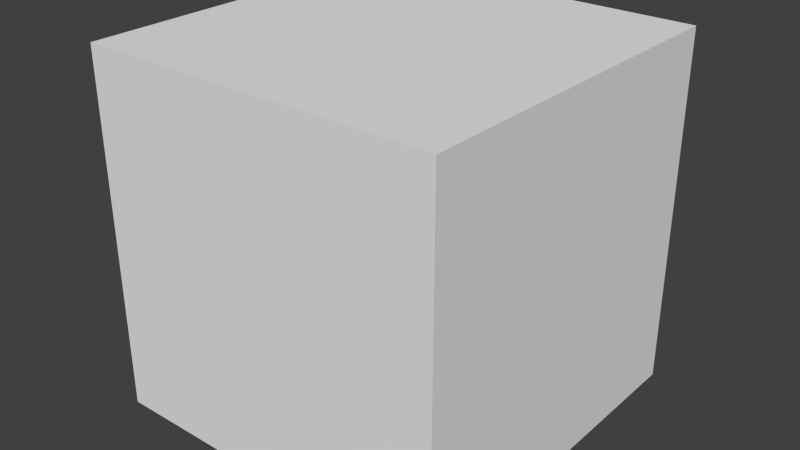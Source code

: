 # Source: 2_base.3.blend  (saved by Blender 2.69.0; exported with 4.5.12 LTS)
import bpy
from mathutils import Matrix  # noqa: F401  (used for matrix-valued properties, if any)

bpy.ops.wm.read_factory_settings(use_empty=True)
scene = bpy.context.scene
scene.name = 'Scene'

# ---- collections
col_collection_1 = bpy.data.collections.new('Collection 1'); scene.collection.children.link(col_collection_1)

# ---- world
world_world = bpy.data.worlds.new('World'); scene.world = world_world
world_world.color = (0.05088, 0.05088, 0.05088)
world_world.use_sun_shadow = False
world_world.sun_shadow_jitter_overblur = 0.0
world_world.cycles.sampling_method = 'MANUAL'
world_world.cycles.sample_map_resolution = 256

# ---- meshes
me_cube = bpy.data.meshes.new('Cube')
me_cube.from_pydata([(-1.0, -1.0, -1.0), (-1.0, 1.0, -1.0), (1.0, 1.0, -1.0), (1.0, -1.0, -1.0), (-1.0, -1.0, 1.0), (-1.0, 1.0, 1.0), (1.0, 1.0, 1.0), (1.0, -1.0, 1.0)], [], [(4, 5, 1, 0), (5, 6, 2, 1), (6, 7, 3, 2), (7, 4, 0, 3), (0, 1, 2, 3), (7, 6, 5, 4)])
me_cube.use_remesh_preserve_volume = False
me_cube.use_remesh_preserve_attributes = False
me_cube.use_mirror_vertex_groups = False
me_cube.update()
me_plane_003 = bpy.data.meshes.new('Plane.003')
me_plane_003.from_pydata([(1.0, -1.0, 0.0), (-1.0, -1.0, 0.0), (1.0, 1.0, 0.0), (-1.0, 1.0, 0.0)], [], [(1, 0, 2, 3)])
me_plane_003.use_remesh_preserve_volume = False
me_plane_003.use_remesh_preserve_attributes = False
me_plane_003.use_mirror_vertex_groups = False
me_plane_003.update()
me_plane_002 = bpy.data.meshes.new('Plane.002')
me_plane_002.from_pydata([(1.1, 1.0, 0.0), (1.1, -0.3, 0.0), (4.0, -0.3, 0.0), (1.1, 1.0, 3.0), (1.1, -0.3, 3.0), (4.0, -0.3, 3.0), (1.1, 0.2061, 0.0), (1.1, 0.4939, 0.0), (1.1, 0.2061, 3.0), (1.1, 0.4939, 3.0), (1.1, -0.3, 2.691), (4.0, -0.3, 2.691), (1.1, 1.0, 2.691), (1.1, 0.4939, 2.691), (1.1, 0.2061, 2.691), (1.15, 0.2061, 0.0), (1.15, 0.4939, 0.0), (1.15, 0.4939, 2.691), (1.15, 0.2061, 2.691), (2.15, 0.2061, 0.0), (2.15, 0.2061, 2.691), (2.15, 0.4939, 0.0), (2.15, 0.4939, 2.691), (1.15, 0.5167, 0.0), (1.15, 0.5167, 2.691), (2.15, 0.5167, 0.0), (2.15, 0.5167, 2.691), (1.15, -0.2833, 0.0), (1.15, -0.2833, 2.691), (2.15, -0.2833, 0.0), (2.15, -0.2833, 2.691), (1.15, 0.4939, 3.0), (1.15, 0.2061, 3.0), (2.15, 0.2061, 3.0), (2.15, 0.4939, 3.0), (1.15, 0.5167, 3.0), (2.15, 0.5167, 3.0), (1.15, -0.2833, 3.0), (2.15, -0.2833, 3.0), (4.0, 1.333, 0.0), (4.0, 1.333, 3.0), (4.0, 1.333, 2.691), (2.5, 1.333, 0.0), (2.5, 1.333, 3.0), (2.5, 1.333, 2.691), (2.5, 0.5, 0.0), (2.5, 0.5, 3.0), (2.5, 0.5, 2.691), (4.0, 0.5, 0.0), (4.0, 0.5, 3.0), (4.0, 0.5, 2.691), (6.5, 1.691, 0.0), (6.5, 1.691, 3.0), (6.5, 1.691, 2.691), (6.5, 0.5, 0.0), (6.5, 0.5, 3.0), (6.5, 0.5, 2.691), (2.5, 0.5944, 0.0), (2.5, 0.8389, 0.0), (2.5, 0.8389, 2.691), (2.5, 0.5944, 2.691), (2.5, 0.8389, 3.0), (2.5, 0.5944, 3.0), (4.0, 0.8389, 0.0), (4.0, 0.5944, 0.0), (4.0, 0.5944, 3.0), (4.0, 0.8389, 3.0), (6.5, 0.5944, 2.691), (6.5, 0.8389, 2.691), (6.5, 0.8389, 0.0), (6.5, 0.5944, 0.0), (6.5, 0.5944, 3.0), (6.5, 0.8389, 3.0), (2.5, 0.9759, 0.002369), (2.5, 1.196, 0.0), (4.0, 0.9759, 3.0), (4.0, 1.196, 3.0), (6.5, 1.333, 2.691), (6.5, 1.554, 2.691), (6.5, 1.333, 3.0), (6.5, 1.554, 3.0), (2.5, 0.9759, 2.691), (2.5, 1.196, 2.691), (2.5, 0.9759, 3.0), (2.5, 1.196, 3.0), (4.0, 0.9759, 0.0), (4.0, 1.196, 0.0), (6.5, 1.333, 0.0), (6.5, 1.554, 0.0), (6.55, 0.5944, 2.691), (6.55, 0.8389, 2.691), (6.55, 0.8389, 0.0), (6.55, 0.5944, 0.0), (6.55, 1.096, 2.691), (6.55, 1.096, 0.0), (6.55, 0.5111, 2.691), (6.55, 0.5111, 0.0), (6.55, 0.5944, 3.006), (6.55, 0.8389, 3.006), (6.55, 1.096, 3.006), (6.55, 0.5111, 3.006), (7.5, 0.8389, 0.0), (7.5, 0.5944, 0.0), (7.5, 1.096, 2.691), (7.5, 1.096, 0.0), (7.5, 0.5111, 2.691), (7.5, 0.5111, 0.0), (7.5, 0.5944, 3.006), (7.5, 0.8389, 3.006), (7.5, 1.096, 3.006), (7.5, 0.5111, 3.006), (6.55, 1.333, 2.691), (6.55, 1.554, 2.691), (6.55, 1.333, 0.0), (6.55, 1.554, 0.0), (6.55, 1.317, 2.691), (6.55, 1.317, 0.0), (6.55, 1.691, 2.691), (6.55, 1.691, 0.0), (6.55, 1.333, 3.0), (6.55, 1.554, 3.0), (6.55, 1.317, 3.0), (6.55, 1.691, 3.0), (6.773, 1.317, 2.691), (6.773, 1.317, 0.0), (6.773, 1.317, 3.0), (6.783, 1.333, 3.0), (6.916, 1.554, 3.0), (6.783, 1.333, 0.0), (6.998, 1.691, 3.0), (6.916, 1.554, 0.0), (6.998, 1.691, 2.691), (6.998, 1.691, 0.0), (9.657, 1.317, 2.691), (9.657, 1.317, 0.0), (9.657, 1.317, 3.0), (9.647, 1.333, 3.0), (9.515, 1.554, 3.0), (9.647, 1.333, 0.0), (9.432, 1.691, 3.0), (9.515, 1.554, 0.0), (9.432, 1.691, 0.0), (7.698, 2.858, 3.0), (7.698, 2.858, 2.691), (7.698, 2.858, 0.0), (8.732, 2.858, 3.0), (8.732, 2.858, 0.0), (9.432, 1.691, 2.691), (8.732, 2.858, 2.691), (9.46, 1.333, 0.0), (6.936, 1.333, 0.0), (6.926, 1.317, 0.0), (9.47, 1.317, 0.0), (9.246, 1.691, 0.0), (7.15, 1.691, 0.0), (7.068, 1.554, 0.0), (9.328, 1.554, 0.0), (9.47, 1.317, 3.0), (6.926, 1.317, 3.0), (6.936, 1.333, 3.0), (9.46, 1.333, 3.0), (9.328, 1.554, 3.0), (7.068, 1.554, 3.0), (7.15, 1.691, 3.0), (9.246, 1.691, 3.0), (9.47, 1.317, 2.691), (6.926, 1.317, 2.691), (8.546, 2.858, 0.0), (7.881, 2.858, 3.0), (8.546, 2.858, 3.0), (8.546, 2.858, 2.691), (7.881, 2.858, 2.691), (7.881, 2.858, 0.0), (8.543, 2.874, 0.0), (8.543, 2.874, 2.691), (7.881, 2.874, 2.691), (7.881, 2.874, 0.0), (7.881, 2.874, 3.0), (8.543, 2.874, 3.0), (9.729, 2.874, 0.0), (9.729, 2.874, 2.691), (9.729, 2.874, 3.0), (6.729, 2.874, 2.691), (6.729, 2.874, 0.0), (6.729, 2.874, 3.0), (8.543, 3.691, 0.0), (7.881, 3.691, 0.0), (7.881, 3.691, 3.0), (8.543, 3.691, 3.0), (9.729, 3.691, 0.0), (9.729, 3.691, 2.691), (9.729, 3.691, 3.0), (6.729, 3.691, 2.691), (6.729, 3.691, 0.0), (6.729, 3.691, 3.0), (4.04, 0.5, 3.0), (4.04, 1.691, 3.0), (4.04, 1.691, 0.0), (4.04, 0.5, 0.0), (4.04, 0.5, 2.691), (4.04, 1.691, 2.691), (4.04, 0.8389, 0.0), (4.04, 0.5944, 0.0), (4.04, 0.5944, 3.0), (4.04, 0.8389, 3.0), (4.04, 1.333, 3.0), (4.04, 1.554, 3.0), (4.04, 1.554, 0.0), (4.04, 1.333, 0.0)], [], [(10, 11, 5, 4), (14, 10, 4, 8), (12, 13, 9, 3), (13, 14, 8, 9), (1, 2, 11, 10), (6, 1, 10, 14), (0, 7, 13, 12), (14, 13, 17, 18), (6, 14, 18, 15), (13, 7, 16, 17), (30, 28, 37, 38), (19, 20, 22, 21), (21, 22, 26, 25), (17, 16, 23, 24), (23, 25, 26, 24), (28, 18, 32, 37), (20, 30, 38, 33), (15, 19, 21, 16), (25, 23, 16, 21), (27, 28, 30, 29), (19, 15, 27, 29), (20, 19, 29, 30), (15, 18, 28, 27), (32, 33, 38, 37), (34, 31, 35, 36), (31, 34, 33, 32), (24, 26, 36, 35), (17, 24, 35, 31), (26, 22, 34, 36), (22, 20, 33, 34), (18, 17, 31, 32), (40, 43, 44, 41), (39, 41, 44, 42), (57, 60, 47, 45), (60, 62, 46, 47), (202, 198, 54, 70), (206, 196, 52, 80), (46, 49, 50, 47), (45, 47, 50, 48), (64, 57, 45, 48), (65, 49, 46, 62), (67, 70, 54, 56), (71, 67, 56, 55), (198, 199, 56, 54), (199, 195, 55, 56), (200, 197, 51, 53), (196, 200, 53, 52), (73, 81, 59, 58), (58, 59, 60, 57), (81, 83, 61, 59), (59, 61, 62, 60), (208, 201, 69, 87), (201, 202, 70, 69), (195, 203, 71, 55), (203, 204, 72, 71), (85, 73, 58, 63), (63, 58, 57, 64), (75, 66, 61, 83), (66, 65, 62, 61), (77, 87, 69, 68), (79, 77, 68, 72), (72, 68, 67, 71), (204, 205, 79, 72), (205, 206, 80, 79), (42, 44, 82, 74), (74, 82, 81, 73), (44, 43, 84, 82), (82, 84, 83, 81), (197, 207, 88, 51), (207, 208, 87, 88), (39, 42, 74, 86), (86, 74, 73, 85), (40, 76, 84, 43), (76, 75, 83, 84), (53, 51, 88, 78), (52, 53, 78, 80), (80, 78, 77, 79), (70, 67, 89, 92), (68, 69, 91, 90), (69, 70, 92, 91), (67, 68, 90, 89), (90, 91, 94, 93), (92, 89, 95, 96), (95, 89, 97, 100), (90, 93, 99, 98), (89, 90, 98, 97), (99, 93, 103, 109), (95, 100, 110, 105), (100, 97, 107, 110), (98, 99, 109, 108), (97, 98, 108, 107), (92, 96, 106, 102), (96, 95, 105, 106), (94, 91, 101, 104), (93, 94, 104, 103), (91, 92, 102, 101), (103, 104, 106, 105), (107, 108, 109, 103, 105, 110), (87, 77, 111, 113), (78, 88, 114, 112), (88, 87, 113, 114), (77, 78, 112, 111), (113, 111, 115, 116), (112, 114, 118, 117), (112, 117, 122, 120), (115, 111, 119, 121), (111, 112, 120, 119), (115, 121, 125, 123), (116, 115, 123, 124), (120, 122, 129, 127), (119, 120, 127, 126), (121, 119, 126, 125), (118, 114, 130, 132), (117, 118, 132, 131), (114, 113, 128, 130), (122, 117, 131, 129), (113, 116, 124, 128), (149, 152, 134, 138), (153, 156, 140, 141), (157, 160, 136, 135), (156, 149, 138, 140), (161, 164, 139, 137), (160, 161, 137, 136), (165, 157, 135, 133), (152, 165, 133, 134), (133, 135, 136, 137, 139, 147), (147, 139, 145, 148), (163, 129, 142, 168), (153, 141, 146, 167), (129, 131, 143, 142), (131, 132, 144, 143), (141, 147, 148, 146), (134, 133, 147, 141, 140, 138), (169, 170, 148, 145), (167, 146, 148, 170), (128, 124, 151, 150), (150, 151, 152, 149), (132, 130, 155, 154), (154, 155, 156, 153), (125, 126, 159, 158), (158, 159, 160, 157), (130, 128, 150, 155), (155, 150, 149, 156), (127, 129, 163, 162), (162, 163, 164, 161), (126, 127, 162, 159), (159, 162, 161, 160), (123, 125, 158, 166), (166, 158, 157, 165), (124, 123, 166, 151), (151, 166, 165, 152), (139, 164, 169, 145), (164, 163, 168, 169), (132, 154, 172, 144), (154, 153, 167, 172), (142, 143, 171, 168), (168, 171, 170, 169), (144, 172, 171, 143), (172, 167, 173, 176), (170, 171, 175, 174), (171, 172, 176, 175), (167, 170, 174, 173), (174, 175, 177, 178), (174, 178, 181, 180), (173, 174, 180, 179), (177, 175, 182, 184), (175, 176, 183, 182), (183, 176, 186, 193), (177, 184, 194, 187), (184, 182, 192, 194), (182, 183, 193, 192), (173, 179, 189, 185), (181, 178, 188, 191), (180, 181, 191, 190), (179, 180, 190, 189), (178, 177, 187, 188), (176, 173, 185, 186), (185, 189, 190, 191, 188, 187, 194, 192, 193, 186), (198, 202, 201, 208, 207, 197, 200, 196, 206, 205, 204, 203, 195, 199), (41, 39, 86, 85, 63, 64, 48, 50, 49, 65, 66, 75, 76, 40)])
me_plane_002.use_remesh_preserve_volume = False
me_plane_002.use_remesh_preserve_attributes = False
me_plane_002.use_mirror_vertex_groups = False
me_plane_002.update()
me_plane_001 = bpy.data.meshes.new('Plane.001')
me_plane_001.from_pydata([(1.0, -1.0, 0.0), (-1.0, -1.0, 0.0), (1.0, 1.0, 0.0), (-1.0, 1.0, 0.0), (-1.0, -0.3333, 0.0), (1.0, -0.3333, 0.0), (4.0, -1.0, 0.0), (4.0, -0.3333, 0.0)], [], [(4, 5, 2, 3), (1, 0, 5, 4), (5, 0, 6, 7)])
me_plane_001.use_remesh_preserve_volume = False
me_plane_001.use_remesh_preserve_attributes = False
me_plane_001.use_mirror_vertex_groups = False
me_plane_001.update()

# ---- objects
ob_cube = bpy.data.objects.new('Cube', me_cube)
ob_base = bpy.data.objects.new('base', me_plane_003)
ob_house = bpy.data.objects.new('house', me_plane_002)
ob_house_ground = bpy.data.objects.new('house ground', me_plane_001)

# ---- transforms, parenting, visibility, modifiers, constraints
ob_cube.location = (0.0, 0.0, 0.0)
ob_cube.scale = (46.71, 46.71, 46.71)
ob_cube.lineart.crease_threshold = 0.0
ob_base.location = (0.0, 0.0, -0.006394)
ob_base.scale = (10.0, 10.0, 1.0)
ob_base.lineart.crease_threshold = 0.0
ob_house.location = (0.0, 0.0, 0.0)
ob_house.scale = (2.0, 6.0, 1.0)
ob_house.lineart.crease_threshold = 0.0
ob_house_ground.location = (0.0, 0.0, 0.0)
ob_house_ground.scale = (2.0, 6.0, 1.0)
ob_house_ground.lineart.crease_threshold = 0.0

# ---- collection membership
col_collection_1.objects.link(ob_cube)
col_collection_1.objects.link(ob_base)
col_collection_1.objects.link(ob_house)
col_collection_1.objects.link(ob_house_ground)

# ---- scene / render settings (as saved in the file)
scene.frame_start = 1; scene.frame_end = 250; scene.frame_set(240)
scene.render.engine = 'CYCLES'
scene.render.image_settings.color_mode = 'RGB'
scene.render.image_settings.compression = 90
scene.render.resolution_percentage = 50
scene.render.dither_intensity = 0.0
scene.cycles.use_denoising = False
scene.cycles.samples = 10
scene.cycles.sampling_pattern = 'TABULATED_SOBOL'
scene.cycles.light_sampling_threshold = 0.0
scene.cycles.use_adaptive_sampling = False
scene.cycles.use_light_tree = False
scene.cycles.blur_glossy = 0.0
scene.cycles.volume_bounces = 1
scene.cycles.pixel_filter_type = 'GAUSSIAN'
scene.cycles.sample_clamp_indirect = 0.0
scene.view_settings.view_transform = 'Standard'
bpy.context.view_layer.update()

# ---- added for rendering (the .blend has no active camera and no usable light): camera, sun
cam_auto = bpy.data.cameras.new('AutoCamera')
cam_auto.lens = 50.0
cam_auto.sensor_width = 36.0
cam_auto.clip_end = 2627.48
ob_auto_camera = bpy.data.objects.new('AutoCamera', cam_auto)
scene.collection.objects.link(ob_auto_camera)
ob_auto_camera.location = (149.715, -179.658, 119.772)
ob_auto_camera.rotation_euler = (1.09748, -7.21219e-08, 0.694738)
scene.camera = ob_auto_camera
light_auto_sun = bpy.data.lights.new('AutoSun', 'SUN')
light_auto_sun.energy = 3.0
light_auto_sun.angle = 0.0523599
ob_auto_sun = bpy.data.objects.new('AutoSun', light_auto_sun)
scene.collection.objects.link(ob_auto_sun)
ob_auto_sun.rotation_euler = (0.872665, 0.174533, 0.523599)
bpy.context.view_layer.update()
